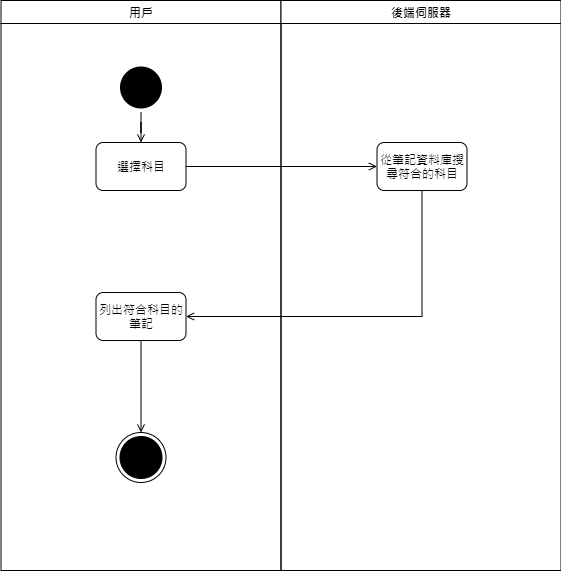

The diagram above was exported from draw.io. Its source (the exported page's mxGraphModel, read from the mxfile embedded in the PNG):
<mxGraphModel dx="898" dy="459" grid="1" gridSize="10" guides="1" tooltips="1" connect="1" arrows="1" fold="1" page="1" pageScale="1" pageWidth="1169" pageHeight="826" background="#ffffff" math="0" shadow="0">
  <root>
    <mxCell id="0" />
    <mxCell id="1" parent="0" />
    <mxCell id="2" value="用戶" style="swimlane;whiteSpace=wrap" parent="1" vertex="1">
      <mxGeometry x="164.5" y="128" width="280" height="570" as="geometry" />
    </mxCell>
    <mxCell id="3" value="後端伺服器" style="swimlane;whiteSpace=wrap" parent="1" vertex="1">
      <mxGeometry x="444.5" y="128" width="280" height="570" as="geometry" />
    </mxCell>
    <mxCell id="VIclSLQfyzD6X44-VRg1-3" style="edgeStyle=orthogonalEdgeStyle;rounded=0;orthogonalLoop=1;jettySize=auto;html=1;endArrow=open;endFill=0;" parent="1" source="VIclSLQfyzD6X44-VRg1-4" target="VIclSLQfyzD6X44-VRg1-5" edge="1">
      <mxGeometry relative="1" as="geometry" />
    </mxCell>
    <mxCell id="VIclSLQfyzD6X44-VRg1-4" value="" style="ellipse;shape=startState;fillColor=#000000;strokeColor=none;" parent="1" vertex="1">
      <mxGeometry x="279.5" y="190" width="50" height="50" as="geometry" />
    </mxCell>
    <mxCell id="VIclSLQfyzD6X44-VRg1-5" value="選擇科目" style="rounded=1;whiteSpace=wrap;html=1;" parent="1" vertex="1">
      <mxGeometry x="259.5" y="270" width="90" height="48" as="geometry" />
    </mxCell>
    <mxCell id="VIclSLQfyzD6X44-VRg1-6" style="edgeStyle=orthogonalEdgeStyle;rounded=0;orthogonalLoop=1;jettySize=auto;html=1;endArrow=open;endFill=0;" parent="1" source="VIclSLQfyzD6X44-VRg1-7" target="VIclSLQfyzD6X44-VRg1-8" edge="1">
      <mxGeometry relative="1" as="geometry" />
    </mxCell>
    <mxCell id="VIclSLQfyzD6X44-VRg1-7" value="列出符合科目的&lt;br&gt;筆記" style="rounded=1;whiteSpace=wrap;html=1;" parent="1" vertex="1">
      <mxGeometry x="259.5" y="420" width="90" height="48" as="geometry" />
    </mxCell>
    <mxCell id="VIclSLQfyzD6X44-VRg1-8" value="" style="ellipse;html=1;shape=endState;fillColor=#000000;" parent="1" vertex="1">
      <mxGeometry x="279.5" y="560" width="50" height="50" as="geometry" />
    </mxCell>
    <mxCell id="VIclSLQfyzD6X44-VRg1-9" value="從筆記資料庫搜尋符合的科目" style="rounded=1;whiteSpace=wrap;html=1;" parent="1" vertex="1">
      <mxGeometry x="540.5" y="270" width="90" height="48" as="geometry" />
    </mxCell>
    <mxCell id="VIclSLQfyzD6X44-VRg1-10" style="edgeStyle=orthogonalEdgeStyle;rounded=0;orthogonalLoop=1;jettySize=auto;html=1;endArrow=open;endFill=0;" parent="1" source="VIclSLQfyzD6X44-VRg1-5" target="VIclSLQfyzD6X44-VRg1-9" edge="1">
      <mxGeometry relative="1" as="geometry">
        <mxPoint x="530" y="294" as="targetPoint" />
      </mxGeometry>
    </mxCell>
    <mxCell id="VIclSLQfyzD6X44-VRg1-11" style="edgeStyle=orthogonalEdgeStyle;rounded=0;orthogonalLoop=1;jettySize=auto;html=1;endArrow=open;endFill=0;" parent="1" source="VIclSLQfyzD6X44-VRg1-9" target="VIclSLQfyzD6X44-VRg1-7" edge="1">
      <mxGeometry relative="1" as="geometry">
        <mxPoint x="585" y="450" as="targetPoint" />
        <Array as="points">
          <mxPoint x="585" y="444" />
        </Array>
      </mxGeometry>
    </mxCell>
  </root>
</mxGraphModel>